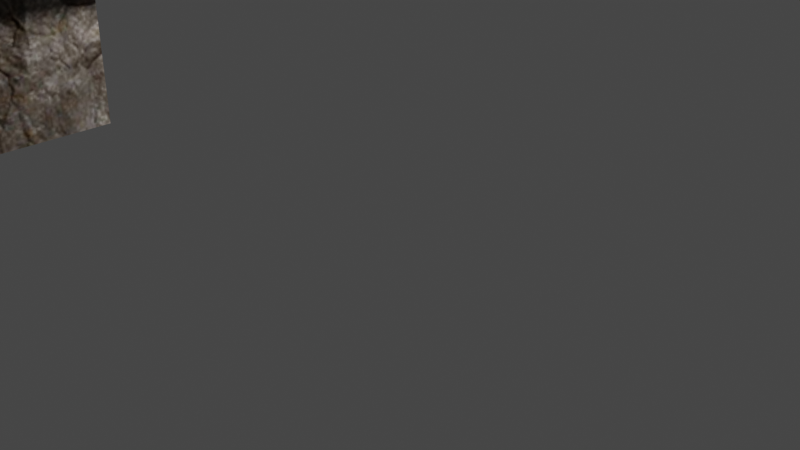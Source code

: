 # Source: scriptingtest.blend  (saved by Blender 3.1.7; exported with 4.5.12 LTS)
import bpy
from mathutils import Matrix  # noqa: F401  (used for matrix-valued properties, if any)

bpy.ops.wm.read_factory_settings(use_empty=True)
scene = bpy.context.scene
scene.name = 'Scene'

# ---- collections
col_collection = bpy.data.collections.new('Collection'); scene.collection.children.link(col_collection)

# ---- images (referenced by path relative to the original .blend; pixels are not part of the script)
import os
ASSET_DIR = os.environ.get("B2B_ASSET_DIR", "")  # directory of the original .blend (textures are referenced by path, not embedded)
HERE = os.path.dirname(os.path.abspath(__file__))  # packed textures are extracted next to this script under _unpacked/

def load_image(name, relpath, width, height, colorspace="sRGB"):
    """Load a texture the original file referenced (path relative to the .blend, or extracted next to this script)."""
    p = next((c for c in (os.path.join(HERE, relpath), os.path.join(ASSET_DIR, relpath)) if relpath and os.path.exists(c)), "")
    if p:
        img = bpy.data.images.load(p, check_existing=True)
        img.name = name
    else:  # same state as the original file: an image datablock whose file is absent (Cycles renders it pink)
        img = bpy.data.images.new(name, width, height)
        img.source = "FILE"
        img.filepath = "//" + (relpath or name)
    img.colorspace_settings.name = colorspace
    return img
img_rocktexture_png = load_image('rocktexture.png', '_unpacked/rocktexture.9126a470.png', 512, 512, 'sRGB')

# ---- materials (node trees are filled in below, after node groups)
mat_rockmaterial = bpy.data.materials.new('RockMaterial')
mat_rockmaterial.alpha_threshold = 0.0
mat_rockmaterial.use_transparent_shadow = False
mat_rockmaterial.preview_render_type = 'FLAT'
mat_rockmaterial.roughness = 0.5

# ---- material node trees
mat_rockmaterial.use_nodes = True; mat_rockmaterial.node_tree.nodes.clear()
_N = mat_rockmaterial.node_tree.nodes; _L = mat_rockmaterial.node_tree.links
n0 = _N.new('ShaderNodeOutputMaterial'); n0.name = 'Material Output'; n0.location = (930, -331)
n1 = _N.new('ShaderNodeBsdfPrincipled'); n1.name = 'Principled BSDF'; n1.location = (380, -460)
n1.distribution = 'GGX'
n1.subsurface_method = 'RANDOM_WALK_SKIN'
n1.inputs[3].default_value = 1.45
n1.inputs[27].default_value = (0.0, 0.0, 0.0, 1.0)
n1.inputs[28].default_value = 1.0
n2 = _N.new('ShaderNodeTexImage'); n2.name = 'Image Texture'; n2.location = (-40, -280)
n2.image = img_rocktexture_png
n3 = _N.new('ShaderNodeBsdfDiffuse'); n3.name = 'Diffuse BSDF'; n3.location = (380, -320)
_L.new(n2.outputs[0], n3.inputs[0])
_L.new(n3.outputs[0], n0.inputs[0])
n0.is_active_output = True

# ---- world
world_world = bpy.data.worlds.new('World'); scene.world = world_world
world_world.use_nodes = True; world_world.node_tree.nodes.clear()
_N = world_world.node_tree.nodes; _L = world_world.node_tree.links
n0 = _N.new('ShaderNodeOutputWorld'); n0.name = 'World Output'; n0.location = (300, 300)
n1 = _N.new('ShaderNodeBackground'); n1.name = 'Background'; n1.location = (10, 300)
n1.inputs[0].default_value = (0.05088, 0.05088, 0.05088, 1.0)
_L.new(n1.outputs[0], n0.inputs[0])
n0.is_active_output = True
world_world.color = (0.05088, 0.05088, 0.05088)
world_world.use_sun_shadow = False
world_world.sun_shadow_jitter_overblur = 0.0

# ---- cameras
cam_camera = bpy.data.cameras.new('Camera')
cam_camera.clip_end = 100.0
cam_camera.ortho_scale = 7.314

# ---- lights
light_light = bpy.data.lights.new('Light', 'POINT')
light_light.transmission_factor = 0.0
light_light.energy = 1000.0
light_light.shadow_soft_size = 0.1
light_light.shadow_maximum_resolution = 0.006
light_light.use_absolute_resolution = True
light_light_001 = bpy.data.lights.new('Light.001', 'POINT')
light_light_001.transmission_factor = 0.0
light_light_001.energy = 1000.0
light_light_001.shadow_soft_size = 0.1
light_light_001.shadow_maximum_resolution = 0.006
light_light_001.use_absolute_resolution = True

# ---- meshes
me_cube = bpy.data.meshes.new('Cube')
me_cube.from_pydata([(1.0, 1.0, 1.0), (1.0, 1.0, -1.0), (1.0, -1.0, 1.0), (1.0, -1.0, -1.0), (-1.0, 1.0, 1.0), (-1.0, 1.0, -1.0), (-1.0, -1.0, 1.0), (-1.0, -1.0, -1.0)], [], [(0, 4, 6, 2), (3, 2, 6, 7), (7, 6, 4, 5), (5, 1, 3, 7), (1, 0, 2, 3), (5, 4, 0, 1)])
_uv = me_cube.uv_layers.new(name='UVMap')
_uv.uv.foreach_set('vector', [0.625, 0.5, 0.875, 0.5, 0.875, 0.75, 0.625, 0.75, 0.375, 0.75, 0.625, 0.75, 0.625, 1.0, 0.375, 1.0, 0.375, 0.0, 0.625, 0.0, 0.625, 0.25, 0.375, 0.25, 0.125, 0.5, 0.375, 0.5, 0.375, 0.75, 0.125, 0.75, 0.375, 0.5, 0.625, 0.5, 0.625, 0.75, 0.375, 0.75, 0.375, 0.25, 0.625, 0.25, 0.625, 0.5, 0.375, 0.5])
me_cube.materials.append(mat_rockmaterial)
me_cube.use_remesh_preserve_volume = False
me_cube.use_remesh_preserve_attributes = False
me_cube.use_mirror_vertex_groups = False
me_cube.update()
me_cube_001 = bpy.data.meshes.new('Cube.001')
me_cube_001.from_pydata([(1.0, 1.0, 1.0), (1.0, 1.0, -1.0), (1.0, -1.0, 1.0), (1.0, -1.0, -1.0), (-1.0, 1.0, 1.0), (-1.0, 1.0, -1.0), (-1.0, -1.0, 1.0), (-1.0, -1.0, -1.0)], [], [(0, 4, 6, 2), (3, 2, 6, 7), (7, 6, 4, 5), (5, 1, 3, 7), (1, 0, 2, 3), (5, 4, 0, 1)])
_uv = me_cube_001.uv_layers.new(name='UVMap')
_uv.uv.foreach_set('vector', [0.625, 0.5, 0.875, 0.5, 0.875, 0.75, 0.625, 0.75, 0.375, 0.75, 0.625, 0.75, 0.625, 1.0, 0.375, 1.0, 0.375, 0.0, 0.625, 0.0, 0.625, 0.25, 0.375, 0.25, 0.125, 0.5, 0.375, 0.5, 0.375, 0.75, 0.125, 0.75, 0.375, 0.5, 0.625, 0.5, 0.625, 0.75, 0.375, 0.75, 0.375, 0.25, 0.625, 0.25, 0.625, 0.5, 0.375, 0.5])
me_cube_001.materials.append(None)
me_cube_001.use_remesh_preserve_volume = False
me_cube_001.use_remesh_preserve_attributes = False
me_cube_001.use_mirror_vertex_groups = False
me_cube_001.update()

# ---- objects
ob_cube = bpy.data.objects.new('Cube', me_cube)
ob_light = bpy.data.objects.new('Light', light_light)
ob_camera = bpy.data.objects.new('Camera', cam_camera)
ob_light_001 = bpy.data.objects.new('Light.001', light_light_001)
ob_cube_001 = bpy.data.objects.new('Cube.001', me_cube)
ob_cube_002 = bpy.data.objects.new('Cube.002', me_cube_001)

# ---- transforms, parenting, visibility, modifiers, constraints
ob_cube.location = (-3.0, -3.0, 2.0)
ob_cube.lock_rotations_4d = False
ob_cube.empty_display_type = 'ARROWS'
ob_cube.lineart.crease_threshold = 0.0
ob_light.location = (4.076, 1.005, 5.904)
ob_light.rotation_euler = (0.6503, 0.05522, 1.866)
ob_light.lock_rotations_4d = False
ob_light.empty_display_type = 'ARROWS'
ob_light.color = (0.0, 0.0, 0.0, 0.0)
ob_light.lineart.crease_threshold = 0.0
ob_camera.location = (7.359, -6.926, 4.958)
ob_camera.rotation_euler = (1.109, 0.0, 0.8149)
ob_camera.lock_rotations_4d = False
ob_camera.empty_display_type = 'ARROWS'
ob_camera.color = (0.0, 0.0, 0.0, 0.0)
ob_camera.display_type = 'WIRE'
ob_camera.lineart.crease_threshold = 0.0
ob_light_001.location = (4.076, 1.005, 5.904)
ob_light_001.rotation_euler = (0.6503, 0.05522, 1.866)
ob_light_001.lock_rotations_4d = False
ob_light_001.empty_display_type = 'ARROWS'
ob_light_001.color = (0.0, 0.0, 0.0, 0.0)
ob_light_001.lineart.crease_threshold = 0.0
ob_cube_001.location = (4.0, 6.0, 1.0)
ob_cube_001.lock_rotations_4d = False
ob_cube_001.empty_display_type = 'ARROWS'
ob_cube_001.lineart.crease_threshold = 0.0
ob_cube_002.location = (0.0, -1.0, 5.0)
ob_cube_002.lock_rotations_4d = False
ob_cube_002.empty_display_type = 'ARROWS'
ob_cube_002.lineart.crease_threshold = 0.0

# ---- collection membership
col_collection.objects.link(ob_cube)
col_collection.objects.link(ob_light)
col_collection.objects.link(ob_camera)
col_collection.objects.link(ob_light_001)
col_collection.objects.link(ob_cube_001)
col_collection.objects.link(ob_cube_002)

# ---- scene / render settings (as saved in the file)
scene.camera = ob_camera
scene.frame_start = 1; scene.frame_end = 250; scene.frame_set(1)
scene.render.engine = 'BLENDER_EEVEE_NEXT'
scene.cycles.sampling_pattern = 'TABULATED_SOBOL'
scene.cycles.use_light_tree = False
scene.view_settings.view_transform = 'Filmic'
bpy.context.view_layer.update()
